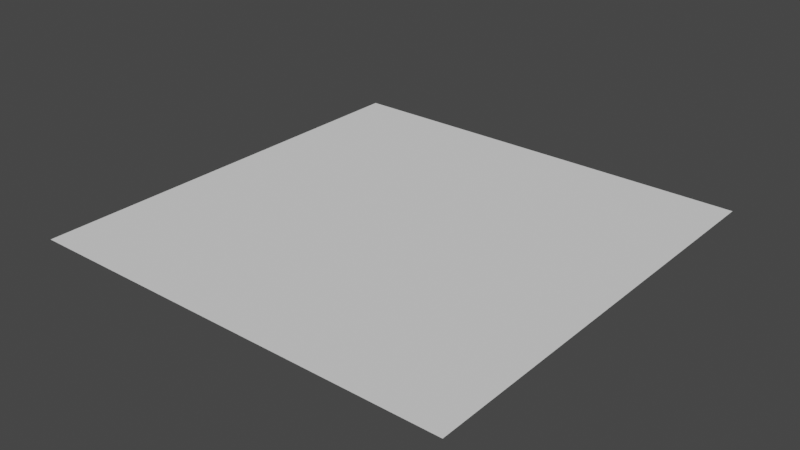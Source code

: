 # Source: Shapes.blend  (saved by Blender 2.82.7; exported with 4.5.12 LTS)
import bpy
from mathutils import Matrix  # noqa: F401  (used for matrix-valued properties, if any)

bpy.ops.wm.read_factory_settings(use_empty=True)
scene = bpy.context.scene
scene.name = 'Scene'

# ---- collections
col_collection = bpy.data.collections.new('Collection'); scene.collection.children.link(col_collection)

# ---- world
world_world = bpy.data.worlds.new('World'); scene.world = world_world
world_world.use_nodes = True; world_world.node_tree.nodes.clear()
_N = world_world.node_tree.nodes; _L = world_world.node_tree.links
n0 = _N.new('ShaderNodeOutputWorld'); n0.name = 'World Output'; n0.location = (300, 300)
n1 = _N.new('ShaderNodeBackground'); n1.name = 'Background'; n1.location = (10, 300)
n1.inputs[0].default_value = (0.05088, 0.05088, 0.05088, 1.0)
_L.new(n1.outputs[0], n0.inputs[0])
n0.is_active_output = True
world_world.color = (0.05088, 0.05088, 0.05088)
world_world.use_sun_shadow = False
world_world.sun_shadow_jitter_overblur = 0.0

# ---- meshes
me_plane = bpy.data.meshes.new('Plane')
me_plane.from_pydata([(-0.5, 0.0, 0.0), (0.5, 0.0, 0.0), (-0.5, 1.0, 0.0), (0.5, 1.0, 0.0)], [], [(0, 2, 3, 1)])
_uv = me_plane.uv_layers.new(name='UVMap')
_uv.uv.foreach_set('vector', [0.0, 0.0, 0.0, 1.0, 1.0, 1.0, 1.0, 0.0])
me_plane.use_remesh_fix_poles = True
me_plane.use_remesh_preserve_attributes = False
me_plane.use_mirror_vertex_groups = False
me_plane.update()

# ---- objects
ob_quadbottom = bpy.data.objects.new('QuadBottom', me_plane)

# ---- transforms, parenting, visibility, modifiers, constraints
ob_quadbottom.location = (0.0, -1.0, 0.0)
ob_quadbottom.lineart.crease_threshold = 0.0

# ---- collection membership
col_collection.objects.link(ob_quadbottom)

# ---- scene / render settings (as saved in the file)
scene.frame_start = 1; scene.frame_end = 250; scene.frame_set(1)
scene.render.engine = 'BLENDER_EEVEE_NEXT'
scene.cycles.use_denoising = False
scene.cycles.samples = 128
scene.cycles.sampling_pattern = 'TABULATED_SOBOL'
scene.cycles.use_adaptive_sampling = False
scene.cycles.use_light_tree = False
scene.view_settings.view_transform = 'Filmic'
bpy.context.view_layer.update()

# ---- added for rendering (the .blend has no active camera and no usable light): camera, sun
cam_auto = bpy.data.cameras.new('AutoCamera')
cam_auto.lens = 50.0
cam_auto.sensor_width = 36.0
cam_auto.clip_end = 1000.0
ob_auto_camera = bpy.data.objects.new('AutoCamera', cam_auto)
scene.collection.objects.link(ob_auto_camera)
ob_auto_camera.location = (1.30847, -2.07016, 1.04677)
ob_auto_camera.rotation_euler = (1.09748, -7.21219e-08, 0.694738)
scene.camera = ob_auto_camera
light_auto_sun = bpy.data.lights.new('AutoSun', 'SUN')
light_auto_sun.energy = 3.0
light_auto_sun.angle = 0.0523599
ob_auto_sun = bpy.data.objects.new('AutoSun', light_auto_sun)
scene.collection.objects.link(ob_auto_sun)
ob_auto_sun.rotation_euler = (0.872665, 0.174533, 0.523599)
bpy.context.view_layer.update()
